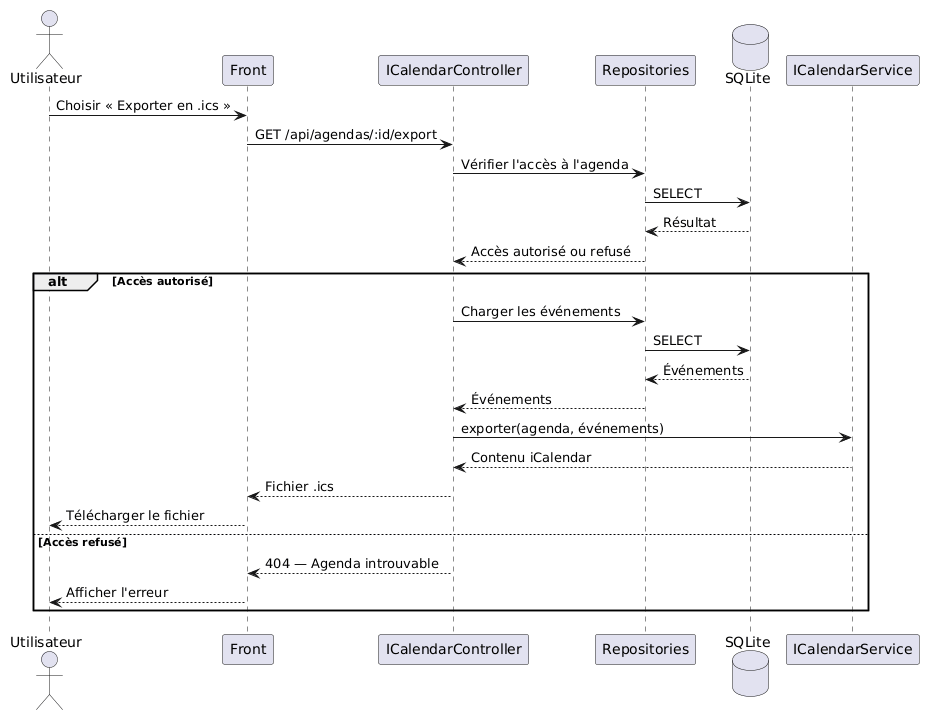

The diagram above was rendered by PlantUML. Its source (embedded in the PNG):
@startuml
actor Utilisateur
participant Front
participant ICalendarController
participant Repositories
database SQLite
participant ICalendarService

Utilisateur -> Front : Choisir « Exporter en .ics »
Front -> ICalendarController : GET /api/agendas/:id/export
ICalendarController -> Repositories : Vérifier l'accès à l'agenda
Repositories -> SQLite : SELECT
SQLite --> Repositories : Résultat
Repositories --> ICalendarController : Accès autorisé ou refusé

alt Accès autorisé
    ICalendarController -> Repositories : Charger les événements
    Repositories -> SQLite : SELECT
    SQLite --> Repositories : Événements
    Repositories --> ICalendarController : Événements
    ICalendarController -> ICalendarService : exporter(agenda, événements)
    ICalendarService --> ICalendarController : Contenu iCalendar
    ICalendarController --> Front : Fichier .ics
    Front --> Utilisateur : Télécharger le fichier
else Accès refusé
    ICalendarController --> Front : 404 — Agenda introuvable
    Front --> Utilisateur : Afficher l'erreur
end
@enduml